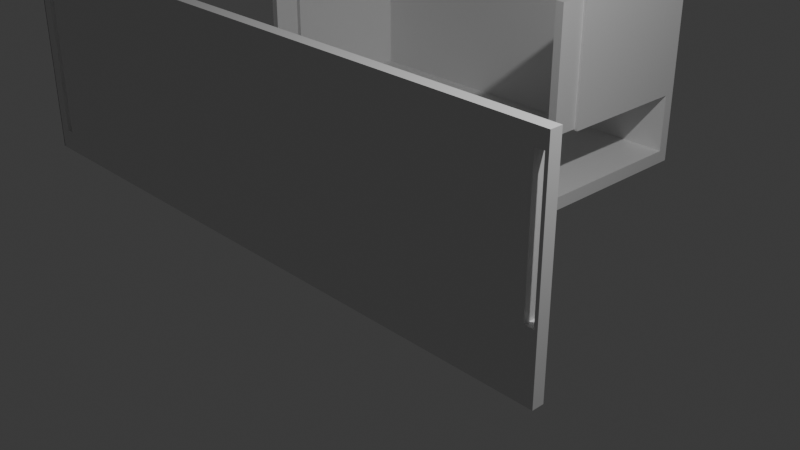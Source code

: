 # Source: prototype.blend  (saved by Blender 4.5.90; exported with 4.5.12 LTS)
import bpy
from mathutils import Matrix  # noqa: F401  (used for matrix-valued properties, if any)

bpy.ops.wm.read_factory_settings(use_empty=True)
scene = bpy.context.scene
scene.name = 'Scene'

# ---- collections
col_collection = bpy.data.collections.new('Collection'); scene.collection.children.link(col_collection)

# ---- materials (node trees are filled in below, after node groups)
mat_material = bpy.data.materials.new('Material')
mat_material.alpha_threshold = 0.0
mat_material.roughness = 0.5
mat_material.line_color = (0.0, 0.0, 0.0, 1.0)
mat_material_001 = bpy.data.materials.new('Material.001')
mat_material_001.alpha_threshold = 0.0
mat_material_001.roughness = 0.5
mat_material_001.line_color = (0.0, 0.0, 0.0, 1.0)

# ---- material node trees
mat_material.use_nodes = True; mat_material.node_tree.nodes.clear()
_N = mat_material.node_tree.nodes; _L = mat_material.node_tree.links
n0 = _N.new('ShaderNodeOutputMaterial'); n0.name = 'Material Output'; n0.location = (200, 100)
n1 = _N.new('ShaderNodeBsdfPrincipled'); n1.name = 'Principled BSDF'; n1.location = (-200, 100)
n1.inputs[3].default_value = 1.45
_L.new(n1.outputs[0], n0.inputs[0])
n0.is_active_output = True
mat_material_001.use_nodes = True; mat_material_001.node_tree.nodes.clear()
_N = mat_material_001.node_tree.nodes; _L = mat_material_001.node_tree.links
n0 = _N.new('ShaderNodeOutputMaterial'); n0.name = 'Material Output'; n0.location = (200, 100)
n1 = _N.new('ShaderNodeBsdfPrincipled'); n1.name = 'Principled BSDF'; n1.location = (-200, 100)
n1.inputs[3].default_value = 1.45
_L.new(n1.outputs[0], n0.inputs[0])
n0.is_active_output = True

# ---- world
world_world = bpy.data.worlds.new('World'); scene.world = world_world
world_world.use_nodes = True; world_world.node_tree.nodes.clear()
_N = world_world.node_tree.nodes; _L = world_world.node_tree.links
n0 = _N.new('ShaderNodeOutputWorld'); n0.name = 'World Output'; n0.location = (200, 100)
n1 = _N.new('ShaderNodeBackground'); n1.name = 'Background'; n1.location = (-200, 100)
n1.inputs[0].default_value = (0.05088, 0.05088, 0.05088, 1.0)
_L.new(n1.outputs[0], n0.inputs[0])
n0.is_active_output = True
world_world.color = (0.05088, 0.05088, 0.05088)
world_world.sun_shadow_jitter_overblur = 0.0

# ---- cameras
cam_camera = bpy.data.cameras.new('Camera')
cam_camera.clip_end = 100.0
cam_camera.ortho_scale = 7.314

# ---- lights
light_light = bpy.data.lights.new('Light', 'POINT')
light_light.energy = 1000.0
light_light.shadow_soft_size = 0.1

# ---- meshes
me_cube = bpy.data.meshes.new('Cube')
me_cube.from_pydata([(1.1, -0.8487, 1.716), (1.1, -0.8487, -1.0), (1.1, -1.0, 1.716), (1.1, -1.0, -1.0), (-3.021, -0.8487, 1.716), (-3.021, -0.8487, -1.0), (-3.021, -1.0, 1.716), (-3.021, -1.0, -1.0), (-3.199, -0.8487, -1.0), (-3.199, -1.0, -1.0), (-3.199, -1.0, 1.716), (-3.199, -0.8487, 1.716), (-3.194, -0.8487, -1.0), (-3.194, -1.0, -1.0), (-3.194, -1.0, 1.716), (-3.194, -0.8487, 1.716), (1.021, -1.0, -0.1637), (1.079, -1.0, -0.1637), (1.079, -1.0, 1.521), (1.021, -1.0, 1.521), (0.9112, -1.0, -1.0), (0.9114, -1.0, -1.0), (1.0, -1.0, -1.0), (1.0, -1.0, -1.0), (1.099, -1.0, -1.0), (-3.139, -0.8487, -1.0), (-3.111, -0.8487, -0.7254), (-3.148, -0.8487, -1.0), (-3.111, -0.8487, -0.5431), (-3.111, -0.8487, -0.3365), (-3.058, -0.8487, 1.133), (-3.058, -0.8487, -0.7254), (-3.058, -0.8487, -0.5431), (-3.058, -0.8487, -0.3365), (-3.111, -0.8487, 1.133), (-3.111, -0.8487, 1.302), (-3.058, -0.8487, 1.302), (-3.058, -0.8487, 1.441), (-3.111, -0.8487, 1.441), (1.0, -0.8487, -1.0), (1.007, -0.8487, -1.0), (1.021, -0.8487, -0.1637), (0.9112, -0.8487, -1.0), (-2.745, -0.8487, -1.0), (1.079, -0.8487, 1.521), (1.079, -0.8487, -0.1637), (1.099, -0.8487, -1.0), (1.021, -0.8487, 1.521), (-3.111, -1.0, 1.133), (-3.111, -1.0, 1.302), (-3.111, -1.0, 1.441), (-3.058, -1.0, 1.302), (-3.058, -1.0, 1.441), (-3.058, -1.0, -0.3365), (-3.058, -1.0, 1.133), (-3.148, -1.0, -1.0), (-3.148, -1.0, -1.0), (-3.111, -1.0, -0.7254), (-3.111, -1.0, -0.5431), (-3.058, -1.0, -0.5431), (-3.058, -1.0, -0.7254), (-3.111, -1.0, -0.3365), (-3.148, -0.9571, -1.0), (-2.762, -0.8582, -1.0), (-3.145, -0.9546, -1.0), (0.9112, -0.9931, -1.0), (1.0, -0.9963, -1.0), (0.9117, -0.9931, -1.0), (1.0, -0.9963, -1.0)], [], [(0, 4, 6, 2), (3, 2, 18, 17), (18, 2, 6, 7, 20, 21, 22, 23, 24, 3, 17, 16, 19), (8, 11, 4, 37, 38, 35, 34, 29, 28, 26, 25, 27), (4, 5, 25, 26, 31, 32, 33, 30, 36, 37), (46, 1, 3, 24), (63, 5, 43), (40, 46, 24, 23, 66, 68, 39), (5, 63, 43, 42, 65, 20, 7), (65, 67, 21, 20), (67, 65, 42, 39, 68, 22, 21), (68, 66, 23, 22), (1, 0, 2, 3), (39, 42, 43, 5, 4, 0, 44, 47, 41, 40), (46, 40, 41, 45, 44, 0, 1), (11, 8, 12, 15), (52, 6, 10, 9, 55, 56, 57, 58, 61, 48, 49, 50), (57, 56, 7, 6, 52, 51, 54, 53, 59, 60), (9, 8, 27, 62, 55), (62, 64, 56, 55), (27, 25, 5, 7, 56, 64, 62), (6, 4, 11, 10), (13, 14, 15, 12), (8, 9, 13, 12), (10, 11, 15, 14), (9, 10, 14, 13), (52, 37, 36, 51), (60, 31, 26, 57), (57, 26, 28, 58), (38, 37, 52, 50), (49, 35, 38, 50), (51, 36, 30, 54), (59, 32, 31, 60), (58, 28, 29, 61), (29, 34, 48, 61), (53, 33, 32, 59), (48, 34, 35, 49), (54, 30, 33, 53), (45, 17, 18, 44), (18, 19, 47, 44), (19, 16, 41, 47), (41, 16, 17, 45)])
_uv = me_cube.uv_layers.new(name='UVMap')
_uv.uv.foreach_set('vector', [0.625, 0.5, 0.875, 0.5, 0.875, 0.75, 0.625, 0.75, 0.375, 0.75, 0.625, 0.75, 0.607, 0.7513, 0.452, 0.7513, 0.607, 0.7513, 0.625, 0.75, 0.625, 1.0, 0.375, 1.0, 0.375, 0.7615, 0.375, 0.7615, 0.375, 0.7561, 0.375, 0.7561, 0.375, 0.75, 0.375, 0.75, 0.452, 0.7513, 0.452, 0.7548, 0.607, 0.7548, 0.375, 0.25, 0.625, 0.25, 0.625, 0.25, 0.5997, 0.25, 0.5997, 0.25, 0.5869, 0.25, 0.5713, 0.25, 0.4361, 0.25, 0.4171, 0.25, 0.4003, 0.25, 0.375, 0.25, 0.375, 0.25, 0.625, 0.25, 0.375, 0.25, 0.375, 0.25, 0.4003, 0.25, 0.4003, 0.25, 0.4171, 0.25, 0.4361, 0.25, 0.5713, 0.25, 0.5869, 0.25, 0.5997, 0.25, 0.375, 0.5, 0.375, 0.5, 0.375, 0.75, 0.375, 0.75, 0.1407, 0.5157, 0.125, 0.5, 0.1417, 0.5, 0.3693, 0.5, 0.375, 0.5, 0.375, 0.75, 0.3689, 0.75, 0.3689, 0.7439, 0.3689, 0.7439, 0.3689, 0.5, 0.125, 0.5, 0.1407, 0.5157, 0.1417, 0.5, 0.3635, 0.5, 0.3635, 0.7385, 0.3635, 0.75, 0.125, 0.75, 0.3635, 0.7385, 0.3636, 0.7386, 0.3635, 0.75, 0.3635, 0.75, 0.3636, 0.7386, 0.3635, 0.7385, 0.3635, 0.5, 0.3689, 0.5, 0.3689, 0.7439, 0.3689, 0.75, 0.3635, 0.75, 0.3689, 0.7439, 0.3689, 0.7439, 0.3689, 0.75, 0.3689, 0.75, 0.375, 0.5, 0.625, 0.5, 0.625, 0.75, 0.375, 0.75, 0.375, 0.4939, 0.375, 0.4885, 0.375, 0.2667, 0.375, 0.25, 0.625, 0.25, 0.625, 0.5, 0.607, 0.4987, 0.607, 0.4952, 0.452, 0.4952, 0.375, 0.4943, 0.375, 0.5, 0.375, 0.4943, 0.452, 0.4952, 0.452, 0.4987, 0.607, 0.4987, 0.625, 0.5, 0.375, 0.5, 0.625, 0.25, 0.375, 0.25, 0.375, 0.25, 0.625, 0.25, 0.5997, 1.0, 0.625, 1.0, 0.625, 1.0, 0.375, 1.0, 0.375, 1.0, 0.375, 1.0, 0.4003, 1.0, 0.4171, 1.0, 0.4361, 1.0, 0.5713, 1.0, 0.5869, 1.0, 0.5997, 1.0, 0.4003, 1.0, 0.375, 1.0, 0.375, 1.0, 0.625, 1.0, 0.5997, 1.0, 0.5869, 1.0, 0.5713, 1.0, 0.4361, 1.0, 0.4171, 1.0, 0.4003, 1.0, 0.125, 0.75, 0.125, 0.5, 0.125, 0.5, 0.125, 0.679, 0.125, 0.75, 0.125, 0.679, 0.125, 0.6749, 0.125, 0.75, 0.125, 0.75, 0.125, 0.5, 0.125, 0.5, 0.125, 0.5, 0.125, 0.75, 0.125, 0.75, 0.125, 0.6749, 0.125, 0.679, 0.875, 0.75, 0.875, 0.5, 0.875, 0.5, 0.875, 0.75, 0.375, 0.0, 0.625, 0.0, 0.625, 0.25, 0.375, 0.25, 0.125, 0.5, 0.125, 0.75, 0.125, 0.75, 0.125, 0.5, 0.875, 0.75, 0.875, 0.5, 0.875, 0.5, 0.875, 0.75, 0.375, 1.0, 0.625, 1.0, 0.625, 1.0, 0.375, 1.0, 0.6225, 1.0, 0.6225, 1.0, 0.6067, 1.0, 0.6067, 1.0, 0.3775, 1.0, 0.3775, 1.0, 0.3775, 1.0, 0.3775, 1.0, 0.3775, 1.0, 0.3775, 1.0, 0.3981, 1.0, 0.3981, 1.0, 0.6225, 1.0, 0.6225, 1.0, 0.6225, 1.0, 0.6225, 1.0, 0.6067, 1.0, 0.6067, 1.0, 0.6225, 1.0, 0.6225, 1.0, 0.6067, 1.0, 0.6067, 1.0, 0.5876, 1.0, 0.5876, 1.0, 0.3981, 1.0, 0.3981, 1.0, 0.3775, 1.0, 0.3775, 1.0, 0.3981, 1.0, 0.3981, 1.0, 0.4215, 1.0, 0.4215, 1.0, 0.4215, 1.0, 0.5876, 1.0, 0.5876, 1.0, 0.4215, 1.0, 0.4215, 1.0, 0.4215, 1.0, 0.3981, 1.0, 0.3981, 1.0, 0.5876, 1.0, 0.5876, 1.0, 0.6067, 1.0, 0.6067, 1.0, 0.5876, 1.0, 0.5876, 1.0, 0.4215, 1.0, 0.4215, 1.0, 0.6089, 0.75, 0.6089, 0.75, 0.6089, 0.75, 0.6089, 0.75, 0.6089, 0.75, 0.6089, 0.75, 0.6089, 0.75, 0.6089, 0.75, 0.6089, 0.75, 0.6089, 0.75, 0.6089, 0.75, 0.6089, 0.75, 0.6089, 0.75, 0.6089, 0.75, 0.6089, 0.75, 0.6089, 0.75])
me_cube.materials.append(mat_material)
me_cube.use_mirror_vertex_groups = False
me_cube.update()
me_cube_001 = bpy.data.meshes.new('Cube.001')
me_cube_001.from_pydata([(-0.3751, -0.8487, 1.716), (-0.3751, -0.8487, -1.0), (-0.3751, -1.0, 1.716), (-0.3751, -1.0, -1.0), (-3.021, -0.8487, 1.716), (-3.021, -0.8487, -1.0), (-3.021, -1.0, 1.716), (-3.021, -1.0, -1.0), (-3.148, -0.8487, -1.0), (-3.148, -1.0, -1.0), (-3.148, -1.0, 1.716), (-3.148, -0.8487, 1.716), (-3.058, -2.92, -0.7254), (-3.058, -2.92, 1.441), (-3.111, -2.92, -0.7254), (-3.111, -2.92, 1.441), (-3.021, -2.92, -1.0), (-3.021, -2.92, 1.716), (-3.148, -2.92, -1.0), (-3.148, -2.92, 1.716), (-3.058, -3.307, -0.7254), (-3.058, -3.307, 1.441), (-3.111, -3.307, -0.7254), (-3.111, -3.307, 1.441), (-0.4639, -0.8487, -1.0), (-0.4639, -1.0, 1.716), (-0.4639, -1.0, -1.0), (-0.4639, -0.8487, 1.716), (-0.3751, -0.8487, 1.541), (-3.021, -1.0, 1.541), (-0.3751, -1.0, 1.541), (-3.021, -0.8487, 1.541), (-3.148, -1.0, 1.541), (-3.148, -0.8487, 1.541), (-3.021, -2.92, 1.541), (-3.148, -2.92, 1.541), (-3.058, -2.92, 1.302), (-3.111, -2.92, 1.302), (-3.058, -3.307, 1.302), (-3.111, -3.307, 1.302), (-0.4639, -0.8487, 1.541), (-0.3751, -0.8487, -0.7715), (-0.3751, -1.0, -0.7715), (-3.021, -0.8487, -0.7715), (-3.148, -0.8487, -0.7715), (-0.4639, -0.8487, -0.7715), (-0.4639, -1.0, -0.7715), (-3.021, -1.0, -0.7715), (-3.148, -1.0, -0.7715), (-3.021, -2.92, -0.7715), (-3.148, -2.92, -0.7715), (-3.058, -2.92, -0.5431), (-3.111, -2.92, -0.5431), (-3.058, -3.307, -0.5431), (-3.111, -3.307, -0.5431), (-0.2756, -0.8487, -0.7715), (-0.2756, -0.8487, -1.0), (-0.2756, -1.0, -0.7715), (-0.2756, -1.0, -1.0), (-0.2756, -0.8487, 1.716), (-0.2756, -1.0, 1.716), (-0.2756, -0.8487, 1.541), (-0.2756, -1.0, 1.541), (-3.021, -1.0, -0.5125), (-3.148, -1.0, -0.5125), (-3.021, -2.92, -0.5125), (-3.148, -2.92, -0.5125), (-3.058, -2.92, -0.3365), (-3.111, -2.92, -0.3365), (-3.058, -3.307, -0.3365), (-3.111, -3.307, -0.3365), (-0.3751, -0.8487, -0.5125), (-0.3751, -1.0, -0.5125), (-3.021, -0.8487, -0.5125), (-3.148, -0.8487, -0.5125), (-0.4639, -0.8487, -0.5125), (-0.4639, -1.0, -0.5125), (-0.2756, -0.8487, -0.5125), (-0.2756, -1.0, -0.5125), (-3.021, -1.0, 1.329), (-3.148, -1.0, 1.329), (-3.021, -2.92, 1.329), (-3.148, -2.92, 1.329), (-3.058, -2.92, 1.133), (-3.111, -2.92, 1.133), (-3.058, -3.307, 1.133), (-3.111, -3.307, 1.133), (-0.3751, -0.8487, 1.329), (-0.3751, -1.0, 1.329), (-3.021, -0.8487, 1.329), (-3.148, -0.8487, 1.329), (-0.4639, -0.8487, 1.329), (-0.4639, -1.0, 1.329), (-0.2756, -0.8487, 1.329), (-0.2756, -1.0, 1.329), (-0.3751, -2.916, 1.716), (-0.3545, -2.916, 1.521), (-0.2756, -2.916, 1.716), (-0.2962, -2.916, 1.521), (-3.021, -0.8487, -1.0), (-3.021, -1.0, -1.0), (-0.4639, -0.8487, -1.0), (-0.4639, -1.0, -1.0), (-0.3751, -1.0, -1.0), (-0.3751, -0.8487, -1.0), (-3.148, -0.8487, -1.0), (-3.148, -1.0, -1.0), (-0.2756, -1.0, -1.0), (-0.2756, -0.8487, -1.0), (-3.021, -0.8487, -1.18), (-3.021, -1.0, -1.18), (-0.4639, -0.8487, -1.18), (-0.4639, -1.0, -1.18), (-0.3751, -1.0, -1.18), (-0.3751, -0.8487, -1.18), (-3.148, -0.8487, -1.18), (-3.148, -1.0, -1.18), (-0.2756, -1.0, -1.18), (-0.2756, -0.8487, -1.18), (-0.2756, -3.235, -1.0), (-0.2756, -3.235, -1.18), (-0.4639, -3.235, -1.0), (-0.3751, -3.235, -1.0), (-3.021, -3.235, -1.18), (-3.021, -3.235, -1.0), (-3.148, -3.235, -1.0), (-3.148, -3.235, -1.18), (-0.4639, -3.235, -1.18), (-0.3751, -3.235, -1.18), (-0.2756, -1.0, -0.1843), (-0.3751, -1.0, -0.1843), (-0.2962, -2.916, -0.1637), (-0.3545, -2.916, -0.1637), (-0.2756, -2.916, 1.541), (-0.3751, -2.916, 1.541), (-0.2756, -2.916, -0.1843), (-0.3751, -2.916, -0.1843), (-0.2962, -3.302, 1.521), (-0.3545, -3.302, 1.521), (-0.2962, -3.302, -0.1637), (-0.3545, -3.302, -0.1637)], [], [(27, 4, 6, 25), (43, 5, 8, 44), (7, 9, 106, 100), (42, 3, 58, 57), (40, 27, 0, 28), (32, 10, 11, 33), (6, 10, 19, 17), (9, 8, 105, 106), (6, 4, 11, 10), (36, 13, 21, 38), (29, 6, 17, 34), (9, 7, 16, 18), (48, 9, 18, 50), (51, 12, 16, 49), (37, 15, 19, 35), (15, 13, 17, 19), (12, 14, 18, 16), (38, 21, 23, 39), (14, 12, 20, 22), (52, 14, 22, 54), (13, 15, 23, 21), (31, 4, 27, 40), (26, 7, 100, 102), (0, 27, 25, 2), (89, 31, 40, 91), (15, 37, 39, 23), (85, 38, 39, 86), (84, 37, 35, 82), (13, 36, 34, 17), (10, 32, 35, 19), (79, 29, 34, 81), (83, 36, 38, 85), (80, 32, 33, 90), (91, 40, 28, 87), (72, 42, 57, 78), (4, 31, 33, 11), (26, 46, 47, 7), (28, 0, 59, 61), (24, 45, 41, 1), (9, 48, 44, 8), (12, 51, 53, 20), (7, 47, 49, 16), (14, 52, 50, 18), (20, 53, 54, 22), (5, 43, 45, 24), (3, 42, 46, 26), (68, 52, 54, 70), (67, 51, 49, 65), (64, 48, 50, 66), (73, 43, 44, 74), (61, 59, 60, 62), (93, 61, 62, 94), (56, 55, 57, 58), (1, 41, 55, 56), (3, 26, 102, 103), (0, 2, 60, 59), (87, 28, 61, 93), (60, 2, 95, 97), (41, 71, 77, 55), (55, 77, 78, 57), (89, 73, 74, 90), (80, 64, 66, 82), (83, 67, 65, 81), (84, 68, 70, 86), (46, 76, 63, 47), (88, 72, 78, 94), (45, 75, 71, 41), (48, 64, 74, 44), (51, 67, 69, 53), (47, 63, 65, 49), (52, 68, 66, 50), (53, 69, 70, 54), (43, 73, 75, 45), (42, 72, 76, 46), (30, 88, 94, 62), (37, 84, 86, 39), (36, 83, 81, 34), (32, 80, 82, 35), (31, 89, 90, 33), (71, 87, 93, 77), (77, 93, 94, 78), (76, 92, 79, 63), (75, 91, 87, 71), (64, 80, 90, 74), (67, 83, 85, 69), (63, 79, 81, 65), (68, 84, 82, 66), (69, 85, 86, 70), (73, 89, 91, 75), (72, 88, 92, 76), (95, 134, 133, 97), (30, 62, 129, 130), (62, 60, 97, 133), (2, 30, 134, 95), (106, 105, 115, 116), (101, 104, 114, 111), (108, 107, 117, 118), (107, 103, 122, 119), (56, 58, 107, 108), (8, 5, 99, 105), (1, 56, 108, 104), (24, 1, 104, 101), (58, 3, 103, 107), (5, 24, 101, 99), (111, 114, 113, 112), (109, 110, 116, 115), (109, 111, 112, 110), (113, 114, 118, 117), (113, 117, 120, 128), (99, 101, 111, 109), (117, 107, 119, 120), (105, 99, 109, 115), (104, 108, 118, 114), (100, 106, 125, 124), (124, 125, 126, 123), (119, 122, 128, 120), (121, 124, 123, 127), (122, 121, 127, 128), (110, 112, 127, 123), (102, 100, 124, 121), (112, 113, 128, 127), (103, 102, 121, 122), (116, 110, 123, 126), (106, 116, 126, 125), (130, 129, 135, 136), (62, 133, 135, 129), (131, 98, 137, 139), (134, 30, 130, 136), (96, 98, 133, 134), (131, 132, 136, 135), (98, 131, 135, 133), (132, 96, 134, 136), (137, 138, 140, 139), (98, 96, 138, 137), (96, 132, 140, 138), (132, 131, 139, 140), (25, 6, 29, 79, 92, 88, 30, 2)])
_uv = me_cube_001.uv_layers.new(name='UVMap')
_uv.uv.foreach_set('vector', [0.6305, 0.5, 0.875, 0.5, 0.875, 0.75, 0.6305, 0.75, 0.396, 0.25, 0.375, 0.25, 0.375, 0.25, 0.396, 0.25, 0.125, 0.75, 0.125, 0.75, 0.125, 0.75, 0.125, 0.75, 0.396, 0.75, 0.375, 0.75, 0.375, 0.75, 0.396, 0.75, 0.6089, 0.4945, 0.625, 0.4945, 0.625, 0.5, 0.6089, 0.5, 0.6089, 0.0, 0.625, 0.0, 0.625, 0.25, 0.6089, 0.25, 0.875, 0.75, 0.875, 0.75, 0.875, 0.75, 0.875, 0.75, 0.375, 0.0, 0.375, 0.25, 0.375, 0.25, 0.375, 0.0, 0.875, 0.75, 0.875, 0.5, 0.875, 0.5, 0.875, 0.75, 0.6067, 1.0, 0.6225, 1.0, 0.6225, 1.0, 0.6067, 1.0, 0.6089, 1.0, 0.625, 1.0, 0.625, 1.0, 0.6089, 1.0, 0.125, 0.75, 0.125, 0.75, 0.125, 0.75, 0.125, 0.75, 0.396, 0.0, 0.375, 0.0, 0.375, 0.0, 0.396, 0.0, 0.3981, 1.0, 0.3775, 1.0, 0.375, 1.0, 0.396, 1.0, 0.6067, 1.0, 0.6225, 1.0, 0.625, 1.0, 0.6089, 1.0, 0.6225, 1.0, 0.6225, 1.0, 0.625, 1.0, 0.625, 1.0, 0.3775, 1.0, 0.3775, 1.0, 0.375, 1.0, 0.375, 1.0, 0.6067, 1.0, 0.6225, 1.0, 0.6225, 1.0, 0.6067, 1.0, 0.3775, 1.0, 0.3775, 1.0, 0.3775, 1.0, 0.3775, 1.0, 0.3981, 1.0, 0.3775, 1.0, 0.3775, 1.0, 0.3981, 1.0, 0.6225, 1.0, 0.6225, 1.0, 0.6225, 1.0, 0.6225, 1.0, 0.6089, 0.25, 0.625, 0.25, 0.625, 0.4945, 0.6089, 0.4945, 0.375, 0.7555, 0.375, 1.0, 0.375, 1.0, 0.375, 0.7555, 0.625, 0.5, 0.6305, 0.5, 0.6305, 0.75, 0.625, 0.75, 0.5894, 0.25, 0.6089, 0.25, 0.6089, 0.4945, 0.5894, 0.4945, 0.6225, 1.0, 0.6067, 1.0, 0.6067, 1.0, 0.6225, 1.0, 0.5876, 1.0, 0.6067, 1.0, 0.6067, 1.0, 0.5876, 1.0, 0.5876, 1.0, 0.6067, 1.0, 0.6089, 1.0, 0.5894, 1.0, 0.6225, 1.0, 0.6067, 1.0, 0.6089, 1.0, 0.625, 1.0, 0.625, 0.0, 0.6089, 0.0, 0.6089, 0.0, 0.625, 0.0, 0.5894, 1.0, 0.6089, 1.0, 0.6089, 1.0, 0.5894, 1.0, 0.5876, 1.0, 0.6067, 1.0, 0.6067, 1.0, 0.5876, 1.0, 0.5894, 0.0, 0.6089, 0.0, 0.6089, 0.25, 0.5894, 0.25, 0.5894, 0.4945, 0.6089, 0.4945, 0.6089, 0.5, 0.5894, 0.5, 0.4199, 0.75, 0.396, 0.75, 0.396, 0.75, 0.4199, 0.75, 0.625, 0.25, 0.6089, 0.25, 0.6089, 0.25, 0.625, 0.25, 0.375, 0.7555, 0.396, 0.7555, 0.396, 1.0, 0.375, 1.0, 0.6089, 0.5, 0.625, 0.5, 0.625, 0.5, 0.6089, 0.5, 0.375, 0.4945, 0.396, 0.4945, 0.396, 0.5, 0.375, 0.5, 0.375, 0.0, 0.396, 0.0, 0.396, 0.25, 0.375, 0.25, 0.3775, 1.0, 0.3981, 1.0, 0.3981, 1.0, 0.3775, 1.0, 0.375, 1.0, 0.396, 1.0, 0.396, 1.0, 0.375, 1.0, 0.3775, 1.0, 0.3981, 1.0, 0.396, 1.0, 0.375, 1.0, 0.3775, 1.0, 0.3981, 1.0, 0.3981, 1.0, 0.3775, 1.0, 0.375, 0.25, 0.396, 0.25, 0.396, 0.4945, 0.375, 0.4945, 0.375, 0.75, 0.396, 0.75, 0.396, 0.7555, 0.375, 0.7555, 0.4215, 1.0, 0.3981, 1.0, 0.3981, 1.0, 0.4215, 1.0, 0.4215, 1.0, 0.3981, 1.0, 0.396, 1.0, 0.4199, 1.0, 0.4199, 0.0, 0.396, 0.0, 0.396, 0.0, 0.4199, 0.0, 0.4199, 0.25, 0.396, 0.25, 0.396, 0.25, 0.4199, 0.25, 0.6089, 0.5, 0.625, 0.5, 0.625, 0.75, 0.6089, 0.75, 0.5894, 0.5, 0.6089, 0.5, 0.6089, 0.75, 0.5894, 0.75, 0.375, 0.5, 0.396, 0.5, 0.396, 0.75, 0.375, 0.75, 0.375, 0.5, 0.396, 0.5, 0.396, 0.5, 0.375, 0.5, 0.375, 0.75, 0.375, 0.7555, 0.375, 0.7555, 0.375, 0.75, 0.625, 0.5, 0.625, 0.75, 0.625, 0.75, 0.625, 0.5, 0.5894, 0.5, 0.6089, 0.5, 0.6089, 0.5, 0.5894, 0.5, 0.625, 0.75, 0.625, 0.75, 0.625, 0.75, 0.625, 0.75, 0.396, 0.5, 0.4199, 0.5, 0.4199, 0.5, 0.396, 0.5, 0.396, 0.5, 0.4199, 0.5, 0.4199, 0.75, 0.396, 0.75, 0.5894, 0.25, 0.4199, 0.25, 0.4199, 0.25, 0.5894, 0.25, 0.5894, 0.0, 0.4199, 0.0, 0.4199, 0.0, 0.5894, 0.0, 0.5876, 1.0, 0.4215, 1.0, 0.4199, 1.0, 0.5894, 1.0, 0.5876, 1.0, 0.4215, 1.0, 0.4215, 1.0, 0.5876, 1.0, 0.396, 0.7555, 0.4199, 0.7555, 0.4199, 1.0, 0.396, 1.0, 0.5894, 0.75, 0.4199, 0.75, 0.4199, 0.75, 0.5894, 0.75, 0.396, 0.4945, 0.4199, 0.4945, 0.4199, 0.5, 0.396, 0.5, 0.396, 0.0, 0.4199, 0.0, 0.4199, 0.25, 0.396, 0.25, 0.3981, 1.0, 0.4215, 1.0, 0.4215, 1.0, 0.3981, 1.0, 0.396, 1.0, 0.4199, 1.0, 0.4199, 1.0, 0.396, 1.0, 0.3981, 1.0, 0.4215, 1.0, 0.4199, 1.0, 0.396, 1.0, 0.3981, 1.0, 0.4215, 1.0, 0.4215, 1.0, 0.3981, 1.0, 0.396, 0.25, 0.4199, 0.25, 0.4199, 0.4945, 0.396, 0.4945, 0.396, 0.75, 0.4199, 0.75, 0.4199, 0.7555, 0.396, 0.7555, 0.6089, 0.75, 0.5894, 0.75, 0.5894, 0.75, 0.6089, 0.75, 0.6067, 1.0, 0.5876, 1.0, 0.5876, 1.0, 0.6067, 1.0, 0.6067, 1.0, 0.5876, 1.0, 0.5894, 1.0, 0.6089, 1.0, 0.6089, 0.0, 0.5894, 0.0, 0.5894, 0.0, 0.6089, 0.0, 0.6089, 0.25, 0.5894, 0.25, 0.5894, 0.25, 0.6089, 0.25, 0.4199, 0.5, 0.5894, 0.5, 0.5894, 0.5, 0.4199, 0.5, 0.4199, 0.5, 0.5894, 0.5, 0.5894, 0.75, 0.4199, 0.75, 0.4199, 0.7555, 0.5894, 0.7555, 0.5894, 1.0, 0.4199, 1.0, 0.4199, 0.4945, 0.5894, 0.4945, 0.5894, 0.5, 0.4199, 0.5, 0.4199, 0.0, 0.5894, 0.0, 0.5894, 0.25, 0.4199, 0.25, 0.4215, 1.0, 0.5876, 1.0, 0.5876, 1.0, 0.4215, 1.0, 0.4199, 1.0, 0.5894, 1.0, 0.5894, 1.0, 0.4199, 1.0, 0.4215, 1.0, 0.5876, 1.0, 0.5894, 1.0, 0.4199, 1.0, 0.4215, 1.0, 0.5876, 1.0, 0.5876, 1.0, 0.4215, 1.0, 0.4199, 0.25, 0.5894, 0.25, 0.5894, 0.4945, 0.4199, 0.4945, 0.4199, 0.75, 0.5894, 0.75, 0.5894, 0.7555, 0.4199, 0.7555, 0.625, 0.75, 0.6089, 0.75, 0.6089, 0.75, 0.625, 0.75, 0.6089, 0.75, 0.6089, 0.75, 0.6089, 0.75, 0.6089, 0.75, 0.6089, 0.75, 0.625, 0.75, 0.625, 0.75, 0.6089, 0.75, 0.625, 0.75, 0.6089, 0.75, 0.6089, 0.75, 0.625, 0.75, 0.375, 0.0, 0.375, 0.25, 0.375, 0.25, 0.375, 0.0, 0.375, 0.4945, 0.375, 0.5, 0.375, 0.5, 0.375, 0.4945, 0.375, 0.5, 0.375, 0.75, 0.375, 0.75, 0.375, 0.5, 0.375, 0.75, 0.375, 0.75, 0.375, 0.75, 0.375, 0.75, 0.375, 0.5, 0.375, 0.75, 0.375, 0.75, 0.375, 0.5, 0.375, 0.25, 0.375, 0.25, 0.375, 0.25, 0.375, 0.25, 0.375, 0.5, 0.375, 0.5, 0.375, 0.5, 0.375, 0.5, 0.375, 0.4945, 0.375, 0.5, 0.375, 0.5, 0.375, 0.4945, 0.375, 0.75, 0.375, 0.75, 0.375, 0.75, 0.375, 0.75, 0.375, 0.25, 0.375, 0.4945, 0.375, 0.4945, 0.375, 0.25, 0.3695, 0.5, 0.375, 0.5, 0.375, 0.75, 0.3695, 0.75, 0.125, 0.5, 0.125, 0.75, 0.125, 0.75, 0.125, 0.5, 0.125, 0.5, 0.3695, 0.5, 0.3695, 0.75, 0.125, 0.75, 0.375, 0.75, 0.375, 0.5, 0.375, 0.5, 0.375, 0.75, 0.375, 0.75, 0.375, 0.75, 0.375, 0.75, 0.375, 0.75, 0.375, 0.25, 0.375, 0.4945, 0.375, 0.4945, 0.375, 0.25, 0.375, 0.75, 0.375, 0.75, 0.375, 0.75, 0.375, 0.75, 0.375, 0.25, 0.375, 0.25, 0.375, 0.25, 0.375, 0.25, 0.375, 0.5, 0.375, 0.5, 0.375, 0.5, 0.375, 0.5, 0.125, 0.75, 0.125, 0.75, 0.125, 0.75, 0.125, 0.75, 0.125, 0.75, 0.125, 0.75, 0.125, 0.75, 0.125, 0.75, 0.375, 0.75, 0.375, 0.75, 0.375, 0.75, 0.375, 0.75, 0.375, 0.7555, 0.375, 1.0, 0.375, 1.0, 0.375, 0.7555, 0.375, 0.75, 0.375, 0.7555, 0.375, 0.7555, 0.375, 0.75, 0.125, 0.75, 0.3695, 0.75, 0.3695, 0.75, 0.125, 0.75, 0.375, 0.7555, 0.375, 1.0, 0.375, 1.0, 0.375, 0.7555, 0.3695, 0.75, 0.375, 0.75, 0.375, 0.75, 0.3695, 0.75, 0.375, 0.75, 0.375, 0.7555, 0.375, 0.7555, 0.375, 0.75, 0.125, 0.75, 0.125, 0.75, 0.125, 0.75, 0.125, 0.75, 0.375, 0.0, 0.375, 0.0, 0.375, 0.0, 0.375, 0.0, 0.6089, 0.75, 0.6089, 0.75, 0.6089, 0.75, 0.6089, 0.75, 0.6089, 0.75, 0.6089, 0.75, 0.6089, 0.75, 0.6089, 0.75, 0.6089, 0.75, 0.6089, 0.75, 0.6089, 0.75, 0.6089, 0.75, 0.6089, 0.75, 0.6089, 0.75, 0.6089, 0.75, 0.6089, 0.75, 0.6089, 0.75, 0.6089, 0.75, 0.6089, 0.75, 0.6089, 0.75, 0.6089, 0.75, 0.6089, 0.75, 0.6089, 0.75, 0.6089, 0.75, 0.6089, 0.75, 0.6089, 0.75, 0.6089, 0.75, 0.6089, 0.75, 0.6089, 0.75, 0.6089, 0.75, 0.6089, 0.75, 0.6089, 0.75, 0.6089, 0.75, 0.6089, 0.75, 0.6089, 0.75, 0.6089, 0.75, 0.6089, 0.75, 0.6089, 0.75, 0.6089, 0.75, 0.6089, 0.75, 0.6089, 0.75, 0.6089, 0.75, 0.6089, 0.75, 0.6089, 0.75, 0.6089, 0.75, 0.6089, 0.75, 0.6089, 0.75, 0.6089, 0.75, 0.625, 0.7555, 0.625, 1.0, 0.6089, 1.0, 0.5894, 1.0, 0.5894, 0.7555, 0.5894, 0.75, 0.6089, 0.75, 0.625, 0.75])
me_cube_001.materials.append(mat_material_001)
me_cube_001.use_mirror_vertex_groups = False
me_cube_001.update()

# ---- objects
ob_cube = bpy.data.objects.new('Cube', me_cube)
ob_light = bpy.data.objects.new('Light', light_light)
ob_camera = bpy.data.objects.new('Camera', cam_camera)
ob_cube_001 = bpy.data.objects.new('Cube.001', me_cube_001)

# ---- transforms, parenting, visibility, modifiers, constraints
ob_cube.location = (0.0, 0.5766, 0.0)
ob_cube.scale = (2.0, 1.0, 1.0)
ob_cube.lock_rotations_4d = False
ob_cube.empty_display_type = 'ARROWS'
ob_cube.lineart.crease_threshold = 0.0
ob_light.location = (4.076, 1.005, 5.904)
ob_light.rotation_euler = (0.6503, 0.05522, 1.866)
ob_light.lock_rotations_4d = False
ob_light.empty_display_type = 'ARROWS'
ob_light.color = (0.0, 0.0, 0.0, 0.0)
ob_light.lineart.crease_threshold = 0.0
ob_camera.location = (7.359, -6.926, 4.958)
ob_camera.rotation_euler = (1.109, 0.0, 0.8149)
ob_camera.lock_rotations_4d = False
ob_camera.empty_display_type = 'ARROWS'
ob_camera.color = (0.0, 0.0, 0.0, 0.0)
ob_camera.display_type = 'WIRE'
ob_camera.lineart.crease_threshold = 0.0
ob_cube_001.location = (0.0, 6.491, 0.0)
ob_cube_001.scale = (2.0, 1.0, 1.0)
ob_cube_001.lock_rotations_4d = False
ob_cube_001.empty_display_type = 'ARROWS'
ob_cube_001.lineart.crease_threshold = 0.0

# ---- collection membership
col_collection.objects.link(ob_cube)
col_collection.objects.link(ob_light)
col_collection.objects.link(ob_camera)
col_collection.objects.link(ob_cube_001)

# ---- scene / render settings (as saved in the file)
scene.camera = ob_camera
scene.frame_start = 1; scene.frame_end = 250; scene.frame_set(1)
scene.render.engine = 'BLENDER_EEVEE_NEXT'
bpy.context.view_layer.update()
